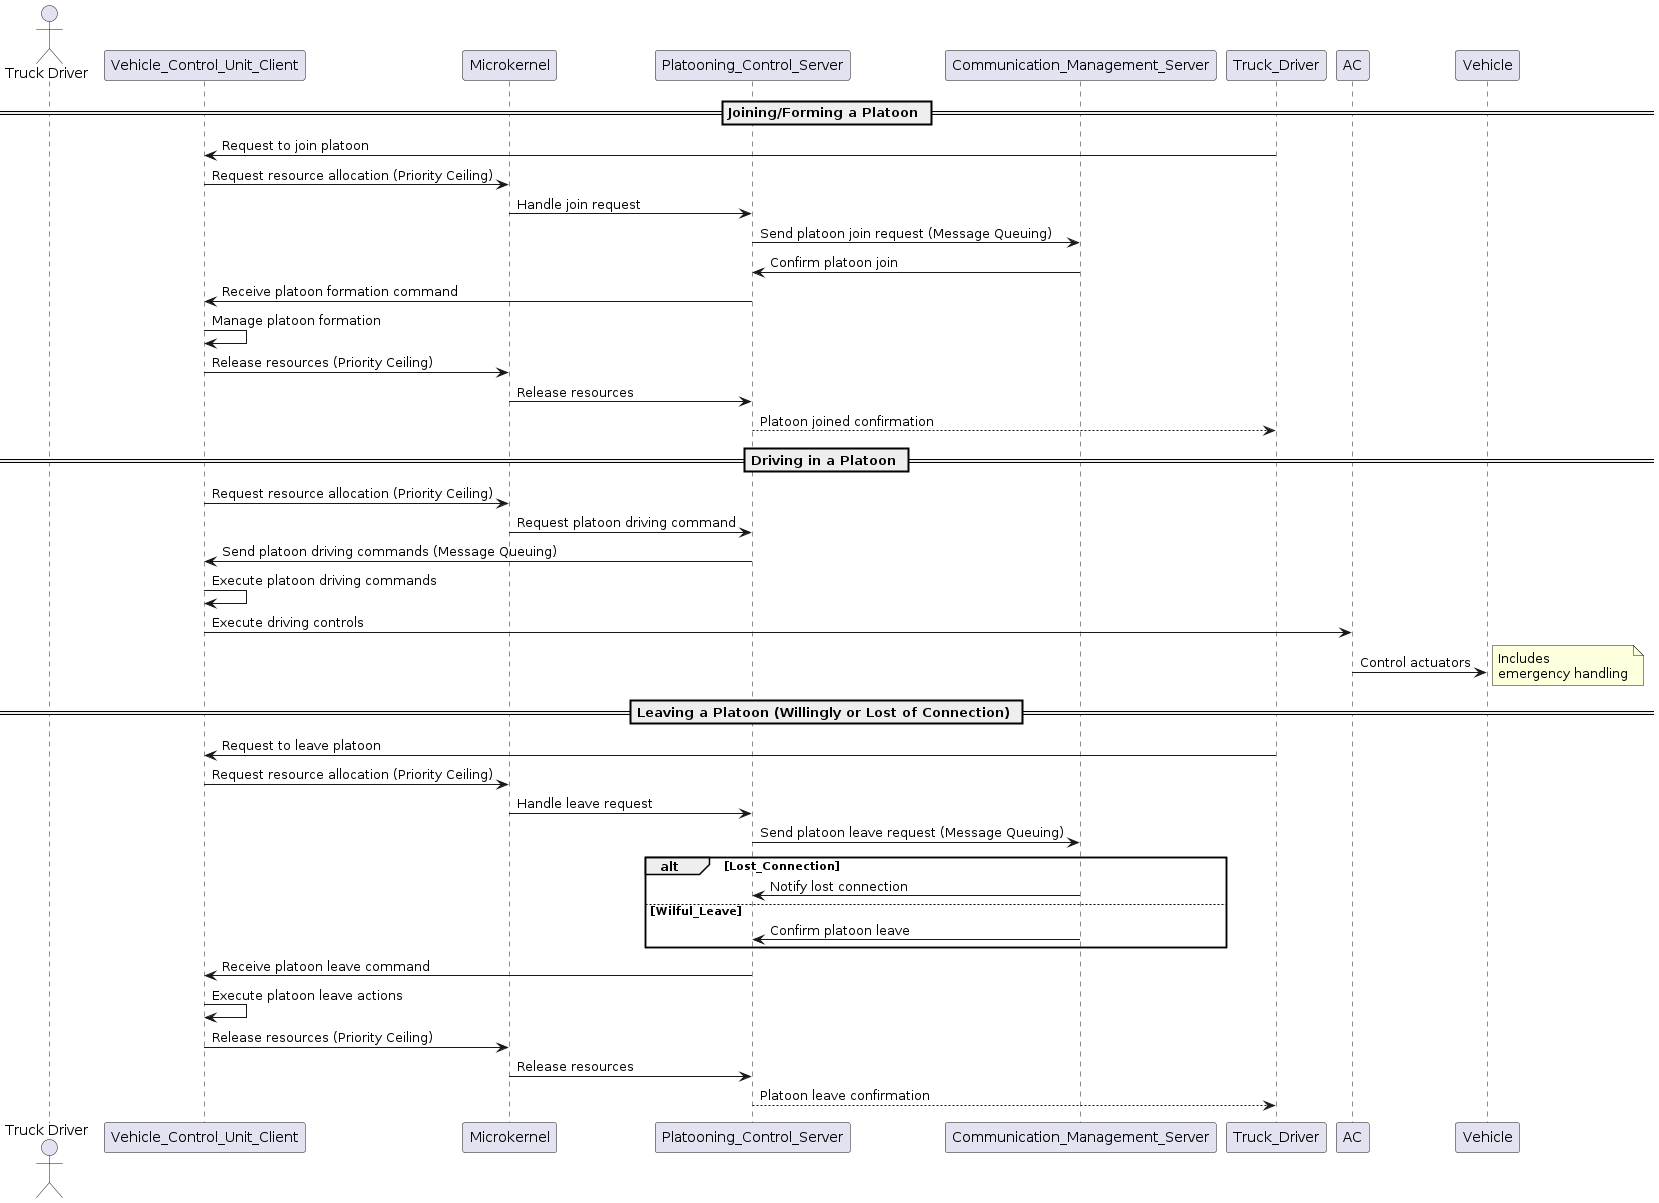

The diagram above was rendered by PlantUML. Its source (embedded in the PNG):
@startuml
actor "Truck Driver"
participant "Vehicle_Control_Unit_Client" as VCU
participant "Microkernel" as MK
participant "Platooning_Control_Server" as PCS
participant "Communication_Management_Server" as CMS

== Joining/Forming a Platoon ==
Truck_Driver -> VCU: Request to join platoon
VCU -> MK: Request resource allocation (Priority Ceiling)
MK -> PCS: Handle join request
PCS -> CMS: Send platoon join request (Message Queuing)
CMS -> PCS: Confirm platoon join
PCS -> VCU: Receive platoon formation command
VCU -> VCU: Manage platoon formation
VCU -> MK: Release resources (Priority Ceiling)
MK -> PCS: Release resources
PCS --> Truck_Driver: Platoon joined confirmation

== Driving in a Platoon ==
VCU -> MK: Request resource allocation (Priority Ceiling)
MK -> PCS: Request platoon driving command
PCS -> VCU: Send platoon driving commands (Message Queuing)
VCU -> VCU: Execute platoon driving commands
VCU -> AC: Execute driving controls
AC -> Vehicle: Control actuators
note right: Includes\nemergency handling

== Leaving a Platoon (Willingly or Lost of Connection) ==
Truck_Driver -> VCU: Request to leave platoon
VCU -> MK: Request resource allocation (Priority Ceiling)
MK -> PCS: Handle leave request
PCS -> CMS: Send platoon leave request (Message Queuing)
alt Lost_Connection
    CMS -> PCS: Notify lost connection
else Wilful_Leave
    CMS -> PCS: Confirm platoon leave
end
PCS -> VCU: Receive platoon leave command
VCU -> VCU: Execute platoon leave actions
VCU -> MK: Release resources (Priority Ceiling)
MK -> PCS: Release resources
PCS --> Truck_Driver: Platoon leave confirmation
@enduml